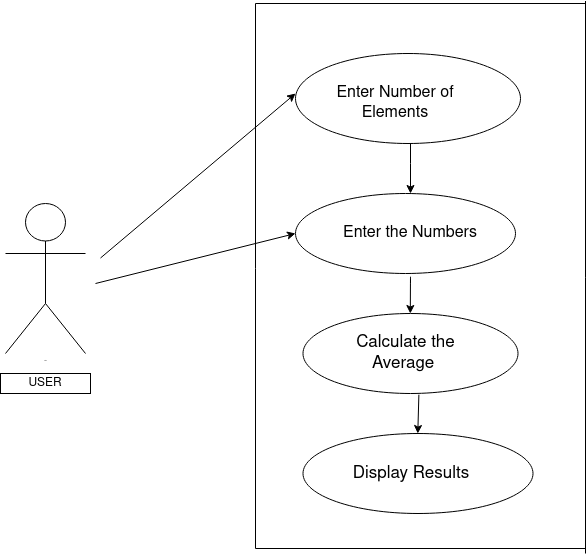

The diagram above was exported from draw.io. Its source (the exported page's mxGraphModel, read from the mxfile embedded in the PNG):
<mxGraphModel dx="1350" dy="804" grid="1" gridSize="10" guides="1" tooltips="1" connect="1" arrows="1" fold="1" page="1" pageScale="1" pageWidth="827" pageHeight="1169" math="0" shadow="0">
  <root>
    <mxCell id="0" />
    <mxCell id="1" parent="0" />
    <mxCell id="uoJSLKRgIONK5JnkXEVI-6" value="Actor" style="shape=umlActor;verticalLabelPosition=bottom;verticalAlign=top;html=1;outlineConnect=0;align=center;fontSize=1;" parent="1" vertex="1">
      <mxGeometry x="90" y="240" width="80" height="150" as="geometry" />
    </mxCell>
    <mxCell id="uoJSLKRgIONK5JnkXEVI-7" value="USER" style="whiteSpace=wrap;html=1;" parent="1" vertex="1">
      <mxGeometry x="85" y="410" width="90" height="20" as="geometry" />
    </mxCell>
    <mxCell id="uoJSLKRgIONK5JnkXEVI-8" value="" style="endArrow=classic;html=1;fontSize=1;" parent="1" edge="1">
      <mxGeometry width="50" height="50" relative="1" as="geometry">
        <mxPoint x="185" y="294.5" as="sourcePoint" />
        <mxPoint x="380" y="130" as="targetPoint" />
      </mxGeometry>
    </mxCell>
    <mxCell id="77lwz_8f9FmZr_uVd6ek-1" value="" style="edgeStyle=orthogonalEdgeStyle;rounded=0;orthogonalLoop=1;jettySize=auto;html=1;" edge="1" parent="1" source="uoJSLKRgIONK5JnkXEVI-9" target="uoJSLKRgIONK5JnkXEVI-18">
      <mxGeometry relative="1" as="geometry">
        <Array as="points">
          <mxPoint x="495" y="200" />
          <mxPoint x="495" y="200" />
        </Array>
      </mxGeometry>
    </mxCell>
    <mxCell id="uoJSLKRgIONK5JnkXEVI-9" value="" style="ellipse;whiteSpace=wrap;html=1;fontSize=1;align=center;" parent="1" vertex="1">
      <mxGeometry x="380" y="90" width="225" height="90" as="geometry" />
    </mxCell>
    <mxCell id="uoJSLKRgIONK5JnkXEVI-10" value="" style="ellipse;whiteSpace=wrap;html=1;fontSize=1;align=center;" parent="1" vertex="1">
      <mxGeometry x="380" y="230" width="220" height="80" as="geometry" />
    </mxCell>
    <mxCell id="uoJSLKRgIONK5JnkXEVI-11" value="" style="ellipse;whiteSpace=wrap;html=1;fontSize=1;align=center;" parent="1" vertex="1">
      <mxGeometry x="387.5" y="350" width="215" height="80" as="geometry" />
    </mxCell>
    <mxCell id="uoJSLKRgIONK5JnkXEVI-12" value="" style="ellipse;whiteSpace=wrap;html=1;fontSize=1;align=center;" parent="1" vertex="1">
      <mxGeometry x="387.5" y="470" width="230" height="80" as="geometry" />
    </mxCell>
    <mxCell id="uoJSLKRgIONK5JnkXEVI-18" value="Enter the Numbers" style="text;html=1;strokeColor=none;fillColor=none;align=center;verticalAlign=middle;whiteSpace=wrap;rounded=0;fontSize=16;" parent="1" vertex="1">
      <mxGeometry x="415" y="230" width="160" height="80" as="geometry" />
    </mxCell>
    <mxCell id="uoJSLKRgIONK5JnkXEVI-19" value="&lt;span style=&quot;font-size: 17px&quot;&gt;Calculate the Average&amp;nbsp;&lt;/span&gt;" style="text;html=1;strokeColor=none;fillColor=none;align=center;verticalAlign=middle;whiteSpace=wrap;rounded=0;fontSize=16;" parent="1" vertex="1">
      <mxGeometry x="409" y="362.5" width="163" height="55" as="geometry" />
    </mxCell>
    <mxCell id="uoJSLKRgIONK5JnkXEVI-21" value="Display Results" style="text;html=1;strokeColor=none;fillColor=none;align=center;verticalAlign=middle;whiteSpace=wrap;rounded=0;fontSize=17;" parent="1" vertex="1">
      <mxGeometry x="413" y="485" width="166" height="50" as="geometry" />
    </mxCell>
    <mxCell id="uoJSLKRgIONK5JnkXEVI-24" value="" style="endArrow=none;html=1;fontSize=17;" parent="1" edge="1">
      <mxGeometry width="50" height="50" relative="1" as="geometry">
        <mxPoint x="340" y="570" as="sourcePoint" />
        <mxPoint x="340" y="40" as="targetPoint" />
      </mxGeometry>
    </mxCell>
    <mxCell id="uoJSLKRgIONK5JnkXEVI-25" value="" style="endArrow=none;html=1;fontSize=17;" parent="1" edge="1">
      <mxGeometry width="50" height="50" relative="1" as="geometry">
        <mxPoint x="350" y="40" as="sourcePoint" />
        <mxPoint x="670" y="40" as="targetPoint" />
      </mxGeometry>
    </mxCell>
    <mxCell id="uoJSLKRgIONK5JnkXEVI-26" value="" style="endArrow=none;html=1;fontSize=17;" parent="1" edge="1">
      <mxGeometry width="50" height="50" relative="1" as="geometry">
        <mxPoint x="670" y="590" as="sourcePoint" />
        <mxPoint x="670" y="37.5" as="targetPoint" />
      </mxGeometry>
    </mxCell>
    <mxCell id="uoJSLKRgIONK5JnkXEVI-27" value="" style="endArrow=none;html=1;fontSize=17;" parent="1" edge="1">
      <mxGeometry width="50" height="50" relative="1" as="geometry">
        <mxPoint x="340" y="585" as="sourcePoint" />
        <mxPoint x="670" y="585" as="targetPoint" />
      </mxGeometry>
    </mxCell>
    <mxCell id="uoJSLKRgIONK5JnkXEVI-28" value="" style="endArrow=none;html=1;fontSize=17;" parent="1" edge="1">
      <mxGeometry width="50" height="50" relative="1" as="geometry">
        <mxPoint x="340" y="40" as="sourcePoint" />
        <mxPoint x="360" y="40" as="targetPoint" />
      </mxGeometry>
    </mxCell>
    <mxCell id="uoJSLKRgIONK5JnkXEVI-30" value="" style="endArrow=none;html=1;fontSize=17;" parent="1" edge="1">
      <mxGeometry width="50" height="50" relative="1" as="geometry">
        <mxPoint x="340" y="585" as="sourcePoint" />
        <mxPoint x="340" y="560" as="targetPoint" />
        <Array as="points" />
      </mxGeometry>
    </mxCell>
    <mxCell id="uoJSLKRgIONK5JnkXEVI-31" value="" style="endArrow=classic;html=1;fontSize=17;entryX=0;entryY=0.5;entryDx=0;entryDy=0;" parent="1" target="uoJSLKRgIONK5JnkXEVI-10" edge="1">
      <mxGeometry width="50" height="50" relative="1" as="geometry">
        <mxPoint x="180" y="320" as="sourcePoint" />
        <mxPoint x="330" y="230" as="targetPoint" />
      </mxGeometry>
    </mxCell>
    <mxCell id="uoJSLKRgIONK5JnkXEVI-32" value="" style="endArrow=classic;html=1;fontSize=17;" parent="1" edge="1">
      <mxGeometry width="50" height="50" relative="1" as="geometry">
        <mxPoint x="495" y="320" as="sourcePoint" />
        <mxPoint x="494.8" y="350" as="targetPoint" />
        <Array as="points">
          <mxPoint x="495" y="310" />
        </Array>
      </mxGeometry>
    </mxCell>
    <mxCell id="uoJSLKRgIONK5JnkXEVI-34" value="" style="endArrow=classic;html=1;fontSize=17;exitX=0.539;exitY=1.015;exitDx=0;exitDy=0;exitPerimeter=0;" parent="1" source="uoJSLKRgIONK5JnkXEVI-11" edge="1">
      <mxGeometry width="50" height="50" relative="1" as="geometry">
        <mxPoint x="502.3" y="439.2" as="sourcePoint" />
        <mxPoint x="502.3" y="470" as="targetPoint" />
      </mxGeometry>
    </mxCell>
    <mxCell id="77lwz_8f9FmZr_uVd6ek-2" value="&lt;font style=&quot;font-size: 16px&quot;&gt;Enter Number of Elements&lt;/font&gt;" style="text;html=1;strokeColor=none;fillColor=none;align=center;verticalAlign=middle;whiteSpace=wrap;rounded=0;" vertex="1" parent="1">
      <mxGeometry x="400" y="100" width="160" height="80" as="geometry" />
    </mxCell>
  </root>
</mxGraphModel>